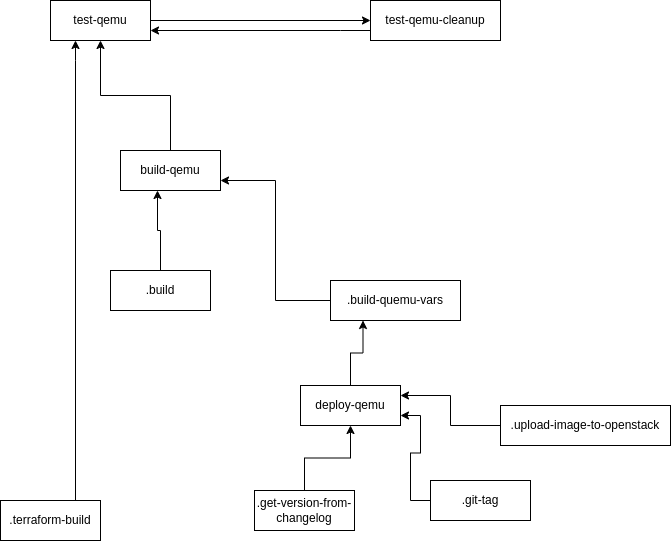

The diagram above was exported from draw.io. Its source (the exported page's mxGraphModel, read from the mxfile embedded in the PNG):
<mxGraphModel dx="1562" dy="761" grid="1" gridSize="10" guides="1" tooltips="1" connect="1" arrows="1" fold="1" page="1" pageScale="1" pageWidth="827" pageHeight="1169" math="0" shadow="0">
  <root>
    <mxCell id="0" />
    <mxCell id="1" parent="0" />
    <mxCell id="1aC4wdqRU_TxW7q_WUr7-3" style="edgeStyle=orthogonalEdgeStyle;rounded=0;orthogonalLoop=1;jettySize=auto;html=1;entryX=0;entryY=0.5;entryDx=0;entryDy=0;" edge="1" parent="1" source="1aC4wdqRU_TxW7q_WUr7-1" target="1aC4wdqRU_TxW7q_WUr7-2">
      <mxGeometry relative="1" as="geometry" />
    </mxCell>
    <mxCell id="1aC4wdqRU_TxW7q_WUr7-1" value="test-qemu" style="whiteSpace=wrap;html=1;align=center;" vertex="1" parent="1">
      <mxGeometry x="210" y="160" width="100" height="40" as="geometry" />
    </mxCell>
    <mxCell id="1aC4wdqRU_TxW7q_WUr7-4" style="edgeStyle=orthogonalEdgeStyle;rounded=0;orthogonalLoop=1;jettySize=auto;html=1;entryX=1;entryY=0.75;entryDx=0;entryDy=0;" edge="1" parent="1" source="1aC4wdqRU_TxW7q_WUr7-2" target="1aC4wdqRU_TxW7q_WUr7-1">
      <mxGeometry relative="1" as="geometry">
        <Array as="points">
          <mxPoint x="500" y="190" />
          <mxPoint x="500" y="190" />
        </Array>
      </mxGeometry>
    </mxCell>
    <mxCell id="1aC4wdqRU_TxW7q_WUr7-2" value="test-qemu-cleanup" style="whiteSpace=wrap;html=1;align=center;" vertex="1" parent="1">
      <mxGeometry x="530" y="160" width="130" height="40" as="geometry" />
    </mxCell>
    <mxCell id="1aC4wdqRU_TxW7q_WUr7-12" style="edgeStyle=orthogonalEdgeStyle;rounded=0;orthogonalLoop=1;jettySize=auto;html=1;entryX=0.25;entryY=1;entryDx=0;entryDy=0;" edge="1" parent="1" source="1aC4wdqRU_TxW7q_WUr7-5" target="1aC4wdqRU_TxW7q_WUr7-1">
      <mxGeometry relative="1" as="geometry">
        <Array as="points">
          <mxPoint x="235" y="220" />
          <mxPoint x="235" y="220" />
        </Array>
      </mxGeometry>
    </mxCell>
    <mxCell id="1aC4wdqRU_TxW7q_WUr7-5" value=".terraform-build" style="whiteSpace=wrap;html=1;align=center;" vertex="1" parent="1">
      <mxGeometry x="160" y="660" width="100" height="40" as="geometry" />
    </mxCell>
    <mxCell id="1aC4wdqRU_TxW7q_WUr7-14" style="edgeStyle=orthogonalEdgeStyle;rounded=0;orthogonalLoop=1;jettySize=auto;html=1;" edge="1" parent="1" source="1aC4wdqRU_TxW7q_WUr7-10" target="1aC4wdqRU_TxW7q_WUr7-1">
      <mxGeometry relative="1" as="geometry" />
    </mxCell>
    <mxCell id="1aC4wdqRU_TxW7q_WUr7-10" value="build-qemu" style="whiteSpace=wrap;html=1;align=center;" vertex="1" parent="1">
      <mxGeometry x="280" y="310" width="100" height="40" as="geometry" />
    </mxCell>
    <mxCell id="1aC4wdqRU_TxW7q_WUr7-11" value=".build" style="whiteSpace=wrap;html=1;align=center;" vertex="1" parent="1">
      <mxGeometry x="270" y="430" width="100" height="40" as="geometry" />
    </mxCell>
    <mxCell id="1aC4wdqRU_TxW7q_WUr7-13" style="edgeStyle=orthogonalEdgeStyle;rounded=0;orthogonalLoop=1;jettySize=auto;html=1;entryX=0.37;entryY=1;entryDx=0;entryDy=0;entryPerimeter=0;" edge="1" parent="1" source="1aC4wdqRU_TxW7q_WUr7-11" target="1aC4wdqRU_TxW7q_WUr7-10">
      <mxGeometry relative="1" as="geometry" />
    </mxCell>
    <mxCell id="1aC4wdqRU_TxW7q_WUr7-17" style="edgeStyle=orthogonalEdgeStyle;rounded=0;orthogonalLoop=1;jettySize=auto;html=1;entryX=1;entryY=0.75;entryDx=0;entryDy=0;" edge="1" parent="1" source="1aC4wdqRU_TxW7q_WUr7-16" target="1aC4wdqRU_TxW7q_WUr7-10">
      <mxGeometry relative="1" as="geometry" />
    </mxCell>
    <mxCell id="1aC4wdqRU_TxW7q_WUr7-16" value=".build-quemu-vars" style="whiteSpace=wrap;html=1;align=center;" vertex="1" parent="1">
      <mxGeometry x="490" y="440" width="130" height="40" as="geometry" />
    </mxCell>
    <mxCell id="1aC4wdqRU_TxW7q_WUr7-19" style="edgeStyle=orthogonalEdgeStyle;rounded=0;orthogonalLoop=1;jettySize=auto;html=1;entryX=0.25;entryY=1;entryDx=0;entryDy=0;" edge="1" parent="1" source="1aC4wdqRU_TxW7q_WUr7-18" target="1aC4wdqRU_TxW7q_WUr7-16">
      <mxGeometry relative="1" as="geometry" />
    </mxCell>
    <mxCell id="1aC4wdqRU_TxW7q_WUr7-18" value="deploy-qemu" style="whiteSpace=wrap;html=1;align=center;" vertex="1" parent="1">
      <mxGeometry x="460" y="545" width="100" height="40" as="geometry" />
    </mxCell>
    <mxCell id="1aC4wdqRU_TxW7q_WUr7-21" style="edgeStyle=orthogonalEdgeStyle;rounded=0;orthogonalLoop=1;jettySize=auto;html=1;entryX=0.5;entryY=1;entryDx=0;entryDy=0;" edge="1" parent="1" source="1aC4wdqRU_TxW7q_WUr7-20" target="1aC4wdqRU_TxW7q_WUr7-18">
      <mxGeometry relative="1" as="geometry" />
    </mxCell>
    <mxCell id="1aC4wdqRU_TxW7q_WUr7-20" value=".get-version-from-changelog" style="whiteSpace=wrap;html=1;align=center;" vertex="1" parent="1">
      <mxGeometry x="414" y="650" width="100" height="40" as="geometry" />
    </mxCell>
    <mxCell id="1aC4wdqRU_TxW7q_WUr7-23" style="edgeStyle=orthogonalEdgeStyle;rounded=0;orthogonalLoop=1;jettySize=auto;html=1;entryX=1;entryY=0.75;entryDx=0;entryDy=0;" edge="1" parent="1" source="1aC4wdqRU_TxW7q_WUr7-22" target="1aC4wdqRU_TxW7q_WUr7-18">
      <mxGeometry relative="1" as="geometry" />
    </mxCell>
    <mxCell id="1aC4wdqRU_TxW7q_WUr7-22" value=".git-tag" style="whiteSpace=wrap;html=1;align=center;" vertex="1" parent="1">
      <mxGeometry x="590" y="640" width="100" height="40" as="geometry" />
    </mxCell>
    <mxCell id="1aC4wdqRU_TxW7q_WUr7-25" style="edgeStyle=orthogonalEdgeStyle;rounded=0;orthogonalLoop=1;jettySize=auto;html=1;entryX=1;entryY=0.25;entryDx=0;entryDy=0;" edge="1" parent="1" source="1aC4wdqRU_TxW7q_WUr7-24" target="1aC4wdqRU_TxW7q_WUr7-18">
      <mxGeometry relative="1" as="geometry" />
    </mxCell>
    <mxCell id="1aC4wdqRU_TxW7q_WUr7-24" value=".upload-image-to-openstack" style="whiteSpace=wrap;html=1;align=center;" vertex="1" parent="1">
      <mxGeometry x="660" y="565" width="170" height="40" as="geometry" />
    </mxCell>
  </root>
</mxGraphModel>